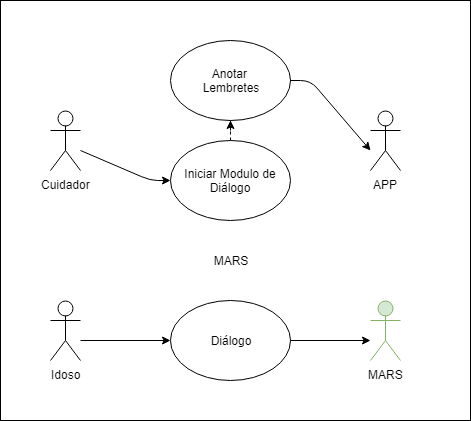

The diagram above was exported from draw.io. Its source (the exported page's mxGraphModel, read from the mxfile embedded in the PNG):
<mxGraphModel dx="1354" dy="766" grid="1" gridSize="10" guides="1" tooltips="1" connect="1" arrows="1" fold="1" page="1" pageScale="1" pageWidth="850" pageHeight="1100" math="0" shadow="0">
  <root>
    <mxCell id="0" />
    <mxCell id="1" parent="0" />
    <mxCell id="WJAgXoejR4zXmC1MQjXZ-1" value="" style="rounded=0;whiteSpace=wrap;html=1;" parent="1" vertex="1">
      <mxGeometry x="70" y="40" width="470" height="420" as="geometry" />
    </mxCell>
    <mxCell id="TLH22zNY-XnsJK9V2_2N-1" value="Cuidador" style="shape=umlActor;verticalLabelPosition=bottom;labelBackgroundColor=#ffffff;verticalAlign=top;html=1;outlineConnect=0;" parent="1" vertex="1">
      <mxGeometry x="120" y="150" width="30" height="60" as="geometry" />
    </mxCell>
    <mxCell id="TLH22zNY-XnsJK9V2_2N-4" value="Anotar &lt;br&gt;Lembretes" style="ellipse;whiteSpace=wrap;html=1;" parent="1" vertex="1">
      <mxGeometry x="240" y="80" width="120" height="80" as="geometry" />
    </mxCell>
    <mxCell id="TLH22zNY-XnsJK9V2_2N-5" value="APP" style="shape=umlActor;verticalLabelPosition=bottom;labelBackgroundColor=#ffffff;verticalAlign=top;html=1;outlineConnect=0;" parent="1" vertex="1">
      <mxGeometry x="440" y="150" width="30" height="60" as="geometry" />
    </mxCell>
    <mxCell id="TLH22zNY-XnsJK9V2_2N-10" value="Idoso" style="shape=umlActor;verticalLabelPosition=bottom;labelBackgroundColor=#ffffff;verticalAlign=top;html=1;outlineConnect=0;" parent="1" vertex="1">
      <mxGeometry x="120" y="340" width="30" height="60" as="geometry" />
    </mxCell>
    <mxCell id="TLH22zNY-XnsJK9V2_2N-14" value="Diálogo" style="ellipse;whiteSpace=wrap;html=1;" parent="1" vertex="1">
      <mxGeometry x="240" y="340" width="120" height="80" as="geometry" />
    </mxCell>
    <mxCell id="TLH22zNY-XnsJK9V2_2N-15" value="MARS" style="shape=umlActor;verticalLabelPosition=bottom;labelBackgroundColor=#ffffff;verticalAlign=top;html=1;outlineConnect=0;fillColor=#d5e8d4;strokeColor=#82b366;" parent="1" vertex="1">
      <mxGeometry x="440" y="340" width="30" height="60" as="geometry" />
    </mxCell>
    <mxCell id="TLH22zNY-XnsJK9V2_2N-16" value="" style="endArrow=classic;html=1;entryX=0;entryY=0.5;entryDx=0;entryDy=0;" parent="1" target="TLH22zNY-XnsJK9V2_2N-14" edge="1">
      <mxGeometry width="50" height="50" relative="1" as="geometry">
        <mxPoint x="150" y="380" as="sourcePoint" />
        <mxPoint x="220" y="360" as="targetPoint" />
      </mxGeometry>
    </mxCell>
    <mxCell id="TLH22zNY-XnsJK9V2_2N-17" value="" style="endArrow=classic;html=1;exitX=1;exitY=0.5;exitDx=0;exitDy=0;" parent="1" source="TLH22zNY-XnsJK9V2_2N-14" edge="1">
      <mxGeometry width="50" height="50" relative="1" as="geometry">
        <mxPoint x="380" y="410" as="sourcePoint" />
        <mxPoint x="440" y="380" as="targetPoint" />
      </mxGeometry>
    </mxCell>
    <mxCell id="TLH22zNY-XnsJK9V2_2N-18" value="Iniciar Modulo de&lt;br&gt;Diálogo&lt;br&gt;" style="ellipse;whiteSpace=wrap;html=1;" parent="1" vertex="1">
      <mxGeometry x="240" y="180" width="120" height="80" as="geometry" />
    </mxCell>
    <mxCell id="TLH22zNY-XnsJK9V2_2N-25" value="" style="endArrow=classic;html=1;entryX=0;entryY=0.5;entryDx=0;entryDy=0;" parent="1" target="TLH22zNY-XnsJK9V2_2N-18" edge="1">
      <mxGeometry width="50" height="50" relative="1" as="geometry">
        <mxPoint x="150" y="190" as="sourcePoint" />
        <mxPoint x="220" y="220" as="targetPoint" />
        <Array as="points">
          <mxPoint x="220" y="220" />
        </Array>
      </mxGeometry>
    </mxCell>
    <mxCell id="TLH22zNY-XnsJK9V2_2N-27" value="MARS" style="text;html=1;strokeColor=none;fillColor=none;align=center;verticalAlign=middle;whiteSpace=wrap;rounded=0;" parent="1" vertex="1">
      <mxGeometry x="280" y="290" width="40" height="20" as="geometry" />
    </mxCell>
    <mxCell id="TLH22zNY-XnsJK9V2_2N-28" value="" style="endArrow=none;dashed=1;html=1;entryX=0.5;entryY=1;entryDx=0;entryDy=0;exitX=0.5;exitY=0;exitDx=0;exitDy=0;" parent="1" source="TLH22zNY-XnsJK9V2_2N-18" target="TLH22zNY-XnsJK9V2_2N-4" edge="1">
      <mxGeometry width="50" height="50" relative="1" as="geometry">
        <mxPoint x="275" y="200" as="sourcePoint" />
        <mxPoint x="325" y="150" as="targetPoint" />
      </mxGeometry>
    </mxCell>
    <mxCell id="TLH22zNY-XnsJK9V2_2N-29" value="" style="endArrow=classic;html=1;" parent="1" edge="1">
      <mxGeometry width="50" height="50" relative="1" as="geometry">
        <mxPoint x="300" y="170" as="sourcePoint" />
        <mxPoint x="300" y="160" as="targetPoint" />
      </mxGeometry>
    </mxCell>
    <mxCell id="TLH22zNY-XnsJK9V2_2N-30" value="" style="endArrow=classic;html=1;exitX=1;exitY=0.5;exitDx=0;exitDy=0;" parent="1" source="TLH22zNY-XnsJK9V2_2N-4" edge="1">
      <mxGeometry width="50" height="50" relative="1" as="geometry">
        <mxPoint x="400" y="160" as="sourcePoint" />
        <mxPoint x="440" y="190" as="targetPoint" />
        <Array as="points">
          <mxPoint x="380" y="120" />
        </Array>
      </mxGeometry>
    </mxCell>
  </root>
</mxGraphModel>